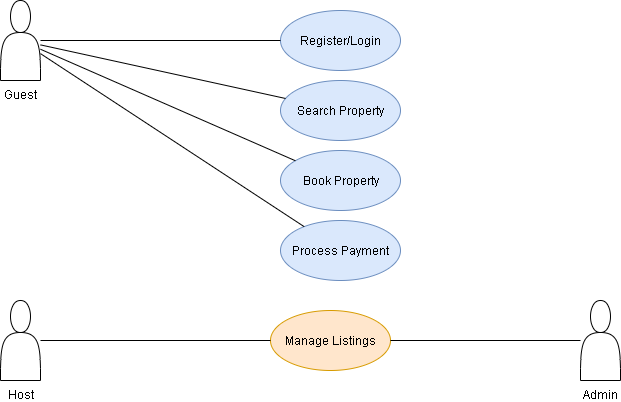

The diagram above was exported from draw.io. Its source (the exported page's mxGraphModel, read from the mxfile embedded in the PNG):
<mxGraphModel dx="1095" dy="555" grid="1" gridSize="10" guides="1" tooltips="1" connect="1" arrows="1" fold="1" page="1" pageScale="1" pageWidth="850" pageHeight="1100" math="0" shadow="0">
  <root>
    <mxCell id="0" />
    <mxCell id="1" parent="0" />
    <mxCell id="2uyBx8Ce6aAteOVbfLtW-1" value="Guest" style="shape=actor;verticalLabelPosition=bottom;verticalAlign=top;" vertex="1" parent="1">
      <mxGeometry x="60" y="20" width="40" height="80" as="geometry" />
    </mxCell>
    <mxCell id="2uyBx8Ce6aAteOVbfLtW-2" value="Host" style="shape=actor;verticalLabelPosition=bottom;verticalAlign=top;" vertex="1" parent="1">
      <mxGeometry x="60" y="320" width="40" height="80" as="geometry" />
    </mxCell>
    <mxCell id="2uyBx8Ce6aAteOVbfLtW-3" value="Admin" style="shape=actor;verticalLabelPosition=bottom;verticalAlign=top;" vertex="1" parent="1">
      <mxGeometry x="640" y="320" width="40" height="80" as="geometry" />
    </mxCell>
    <mxCell id="2uyBx8Ce6aAteOVbfLtW-4" value="Register/Login" style="ellipse;whiteSpace=wrap;html=1;fillColor=#dae8fc;strokeColor=#6c8ebf;" vertex="1" parent="1">
      <mxGeometry x="340" y="30" width="120" height="60" as="geometry" />
    </mxCell>
    <mxCell id="2uyBx8Ce6aAteOVbfLtW-5" value="Search Property" style="ellipse;whiteSpace=wrap;html=1;fillColor=#dae8fc;strokeColor=#6c8ebf;" vertex="1" parent="1">
      <mxGeometry x="340" y="100" width="120" height="60" as="geometry" />
    </mxCell>
    <mxCell id="2uyBx8Ce6aAteOVbfLtW-6" value="Book Property" style="ellipse;whiteSpace=wrap;html=1;fillColor=#dae8fc;strokeColor=#6c8ebf;" vertex="1" parent="1">
      <mxGeometry x="340" y="170" width="120" height="60" as="geometry" />
    </mxCell>
    <mxCell id="2uyBx8Ce6aAteOVbfLtW-7" value="Process Payment" style="ellipse;whiteSpace=wrap;html=1;fillColor=#dae8fc;strokeColor=#6c8ebf;" vertex="1" parent="1">
      <mxGeometry x="340" y="240" width="120" height="60" as="geometry" />
    </mxCell>
    <mxCell id="2uyBx8Ce6aAteOVbfLtW-8" value="Manage Listings" style="ellipse;whiteSpace=wrap;html=1;fillColor=#ffe6cc;strokeColor=#d79b00;" vertex="1" parent="1">
      <mxGeometry x="330" y="330" width="120" height="60" as="geometry" />
    </mxCell>
    <mxCell id="2uyBx8Ce6aAteOVbfLtW-9" style="endArrow=none;dashed=0;html=1;" edge="1" parent="1" source="2uyBx8Ce6aAteOVbfLtW-1" target="2uyBx8Ce6aAteOVbfLtW-4">
      <mxGeometry relative="1" as="geometry" />
    </mxCell>
    <mxCell id="2uyBx8Ce6aAteOVbfLtW-10" style="endArrow=none;dashed=0;html=1;" edge="1" parent="1" source="2uyBx8Ce6aAteOVbfLtW-1" target="2uyBx8Ce6aAteOVbfLtW-5">
      <mxGeometry relative="1" as="geometry" />
    </mxCell>
    <mxCell id="2uyBx8Ce6aAteOVbfLtW-11" style="endArrow=none;dashed=0;html=1;" edge="1" parent="1" source="2uyBx8Ce6aAteOVbfLtW-1" target="2uyBx8Ce6aAteOVbfLtW-6">
      <mxGeometry relative="1" as="geometry" />
    </mxCell>
    <mxCell id="2uyBx8Ce6aAteOVbfLtW-12" style="endArrow=none;dashed=0;html=1;" edge="1" parent="1" source="2uyBx8Ce6aAteOVbfLtW-1" target="2uyBx8Ce6aAteOVbfLtW-7">
      <mxGeometry relative="1" as="geometry" />
    </mxCell>
    <mxCell id="2uyBx8Ce6aAteOVbfLtW-13" style="endArrow=none;dashed=0;html=1;" edge="1" parent="1" source="2uyBx8Ce6aAteOVbfLtW-2" target="2uyBx8Ce6aAteOVbfLtW-8">
      <mxGeometry relative="1" as="geometry" />
    </mxCell>
    <mxCell id="2uyBx8Ce6aAteOVbfLtW-14" style="endArrow=none;dashed=0;html=1;" edge="1" parent="1" source="2uyBx8Ce6aAteOVbfLtW-3" target="2uyBx8Ce6aAteOVbfLtW-8">
      <mxGeometry relative="1" as="geometry" />
    </mxCell>
  </root>
</mxGraphModel>